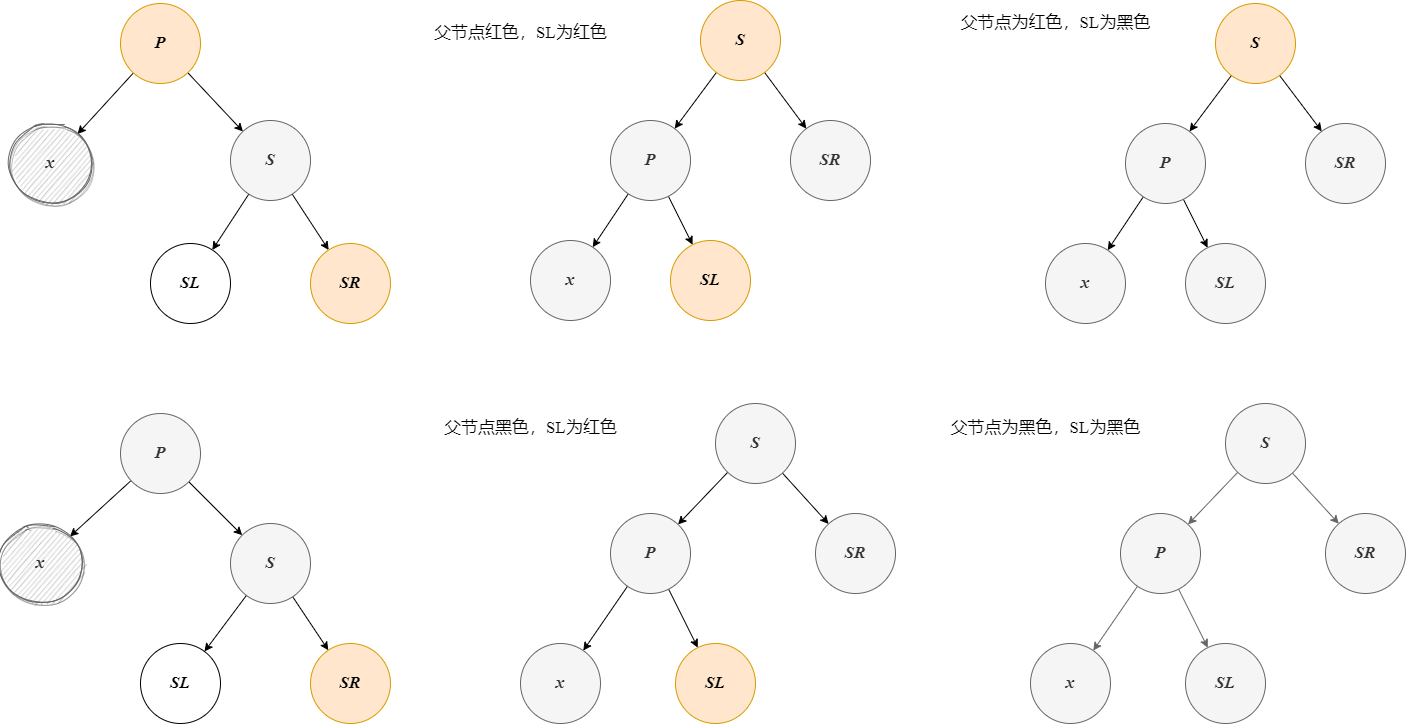

The diagram above was exported from draw.io. Its source (the exported page's mxGraphModel, read from the mxfile embedded in the PNG):
<mxGraphModel dx="1574" dy="1193" grid="0" gridSize="10" guides="1" tooltips="1" connect="1" arrows="1" fold="1" page="1" pageScale="1" pageWidth="1169" pageHeight="827" math="0" shadow="0">
  <root>
    <mxCell id="0" />
    <mxCell id="1" parent="0" />
    <mxCell id="K1hPU4QQoVHuUpH7VcAf-70" value="" style="edgeStyle=none;rounded=0;orthogonalLoop=1;jettySize=auto;html=1;fontFamily=Times New Roman;fontSize=17;" parent="1" source="K1hPU4QQoVHuUpH7VcAf-68" target="K1hPU4QQoVHuUpH7VcAf-69" edge="1">
      <mxGeometry relative="1" as="geometry" />
    </mxCell>
    <mxCell id="K1hPU4QQoVHuUpH7VcAf-72" value="" style="edgeStyle=none;rounded=0;orthogonalLoop=1;jettySize=auto;html=1;fontFamily=Times New Roman;fontSize=17;" parent="1" source="K1hPU4QQoVHuUpH7VcAf-68" target="K1hPU4QQoVHuUpH7VcAf-71" edge="1">
      <mxGeometry relative="1" as="geometry" />
    </mxCell>
    <mxCell id="K1hPU4QQoVHuUpH7VcAf-68" value="&lt;b&gt;&lt;i&gt;P&lt;/i&gt;&lt;/b&gt;" style="ellipse;whiteSpace=wrap;html=1;aspect=fixed;rounded=1;shadow=0;glass=0;sketch=0;fontFamily=Times New Roman;fontSize=17;strokeColor=#d79b00;fillColor=#ffe6cc;" parent="1" vertex="1">
      <mxGeometry x="180" y="70" width="80" height="80" as="geometry" />
    </mxCell>
    <mxCell id="K1hPU4QQoVHuUpH7VcAf-69" value="&lt;b&gt;&lt;i&gt;x&lt;/i&gt;&lt;/b&gt;" style="ellipse;whiteSpace=wrap;html=1;aspect=fixed;rounded=1;shadow=1;glass=0;sketch=1;fontFamily=Times New Roman;fontSize=17;strokeColor=#666666;fillColor=#f5f5f5;fontColor=#333333;" parent="1" vertex="1">
      <mxGeometry x="70" y="190" width="80" height="80" as="geometry" />
    </mxCell>
    <mxCell id="K1hPU4QQoVHuUpH7VcAf-74" value="" style="edgeStyle=none;rounded=0;orthogonalLoop=1;jettySize=auto;html=1;fontFamily=Times New Roman;fontSize=17;" parent="1" source="K1hPU4QQoVHuUpH7VcAf-71" target="K1hPU4QQoVHuUpH7VcAf-73" edge="1">
      <mxGeometry relative="1" as="geometry" />
    </mxCell>
    <mxCell id="K1hPU4QQoVHuUpH7VcAf-76" value="" style="edgeStyle=none;rounded=0;orthogonalLoop=1;jettySize=auto;html=1;fontFamily=Times New Roman;fontSize=17;" parent="1" source="K1hPU4QQoVHuUpH7VcAf-71" target="K1hPU4QQoVHuUpH7VcAf-75" edge="1">
      <mxGeometry relative="1" as="geometry" />
    </mxCell>
    <mxCell id="K1hPU4QQoVHuUpH7VcAf-71" value="&lt;b&gt;&lt;i&gt;S&lt;/i&gt;&lt;/b&gt;" style="ellipse;whiteSpace=wrap;html=1;aspect=fixed;rounded=1;shadow=0;glass=0;sketch=0;fontFamily=Times New Roman;fontSize=17;strokeColor=#666666;fillColor=#f5f5f5;fontColor=#333333;" parent="1" vertex="1">
      <mxGeometry x="290" y="187" width="80" height="80" as="geometry" />
    </mxCell>
    <mxCell id="K1hPU4QQoVHuUpH7VcAf-73" value="&lt;b&gt;&lt;i&gt;SL&lt;/i&gt;&lt;/b&gt;" style="ellipse;whiteSpace=wrap;html=1;aspect=fixed;rounded=1;shadow=0;glass=0;sketch=0;fontFamily=Times New Roman;fontSize=17;" parent="1" vertex="1">
      <mxGeometry x="210" y="310" width="80" height="80" as="geometry" />
    </mxCell>
    <mxCell id="K1hPU4QQoVHuUpH7VcAf-75" value="&lt;b&gt;&lt;i&gt;SR&lt;/i&gt;&lt;/b&gt;" style="ellipse;whiteSpace=wrap;html=1;aspect=fixed;rounded=1;shadow=0;glass=0;sketch=0;fontFamily=Times New Roman;fontSize=17;strokeColor=#d79b00;fillColor=#ffe6cc;" parent="1" vertex="1">
      <mxGeometry x="370" y="310" width="80" height="80" as="geometry" />
    </mxCell>
    <mxCell id="K1hPU4QQoVHuUpH7VcAf-79" value="" style="edgeStyle=none;rounded=0;orthogonalLoop=1;jettySize=auto;html=1;fontFamily=Times New Roman;fontSize=17;" parent="1" source="K1hPU4QQoVHuUpH7VcAf-77" target="K1hPU4QQoVHuUpH7VcAf-78" edge="1">
      <mxGeometry relative="1" as="geometry" />
    </mxCell>
    <mxCell id="K1hPU4QQoVHuUpH7VcAf-85" value="" style="edgeStyle=none;rounded=0;orthogonalLoop=1;jettySize=auto;html=1;fontFamily=Times New Roman;fontSize=17;" parent="1" source="K1hPU4QQoVHuUpH7VcAf-77" target="K1hPU4QQoVHuUpH7VcAf-84" edge="1">
      <mxGeometry relative="1" as="geometry" />
    </mxCell>
    <mxCell id="K1hPU4QQoVHuUpH7VcAf-77" value="&lt;b&gt;&lt;i&gt;S&lt;/i&gt;&lt;/b&gt;" style="ellipse;whiteSpace=wrap;html=1;aspect=fixed;rounded=1;shadow=0;glass=0;sketch=0;fontFamily=Times New Roman;fontSize=17;strokeColor=#d79b00;fillColor=#ffe6cc;" parent="1" vertex="1">
      <mxGeometry x="760" y="67" width="80" height="80" as="geometry" />
    </mxCell>
    <mxCell id="K1hPU4QQoVHuUpH7VcAf-81" value="" style="edgeStyle=none;rounded=0;orthogonalLoop=1;jettySize=auto;html=1;fontFamily=Times New Roman;fontSize=17;" parent="1" source="K1hPU4QQoVHuUpH7VcAf-78" target="K1hPU4QQoVHuUpH7VcAf-80" edge="1">
      <mxGeometry relative="1" as="geometry" />
    </mxCell>
    <mxCell id="K1hPU4QQoVHuUpH7VcAf-83" value="" style="edgeStyle=none;rounded=0;orthogonalLoop=1;jettySize=auto;html=1;fontFamily=Times New Roman;fontSize=17;" parent="1" source="K1hPU4QQoVHuUpH7VcAf-78" target="K1hPU4QQoVHuUpH7VcAf-82" edge="1">
      <mxGeometry relative="1" as="geometry" />
    </mxCell>
    <mxCell id="K1hPU4QQoVHuUpH7VcAf-78" value="&lt;b&gt;&lt;i&gt;P&lt;/i&gt;&lt;/b&gt;" style="ellipse;whiteSpace=wrap;html=1;aspect=fixed;rounded=1;shadow=0;glass=0;sketch=0;fontFamily=Times New Roman;fontSize=17;strokeColor=#666666;fillColor=#f5f5f5;fontColor=#333333;" parent="1" vertex="1">
      <mxGeometry x="670" y="187" width="80" height="80" as="geometry" />
    </mxCell>
    <mxCell id="K1hPU4QQoVHuUpH7VcAf-80" value="&lt;span&gt;&lt;i&gt;x&lt;/i&gt;&lt;/span&gt;" style="ellipse;whiteSpace=wrap;html=1;aspect=fixed;rounded=1;shadow=0;glass=0;sketch=0;fontFamily=Times New Roman;fontSize=17;strokeColor=#666666;fillColor=#f5f5f5;fontStyle=1;fontColor=#333333;" parent="1" vertex="1">
      <mxGeometry x="590" y="307" width="80" height="80" as="geometry" />
    </mxCell>
    <mxCell id="K1hPU4QQoVHuUpH7VcAf-82" value="&lt;b&gt;&lt;i&gt;SL&lt;/i&gt;&lt;/b&gt;" style="ellipse;whiteSpace=wrap;html=1;aspect=fixed;rounded=1;shadow=0;glass=0;sketch=0;fontFamily=Times New Roman;fontSize=17;strokeColor=#d79b00;fillColor=#ffe6cc;" parent="1" vertex="1">
      <mxGeometry x="730" y="307" width="80" height="80" as="geometry" />
    </mxCell>
    <mxCell id="K1hPU4QQoVHuUpH7VcAf-84" value="&lt;b&gt;&lt;i&gt;SR&lt;/i&gt;&lt;/b&gt;" style="ellipse;whiteSpace=wrap;html=1;aspect=fixed;rounded=1;shadow=0;glass=0;sketch=0;fontFamily=Times New Roman;fontSize=17;strokeColor=#666666;fillColor=#f5f5f5;fontColor=#333333;" parent="1" vertex="1">
      <mxGeometry x="850" y="187" width="80" height="80" as="geometry" />
    </mxCell>
    <mxCell id="K1hPU4QQoVHuUpH7VcAf-95" value="" style="edgeStyle=none;rounded=0;orthogonalLoop=1;jettySize=auto;html=1;fontFamily=Times New Roman;fontSize=17;" parent="1" source="K1hPU4QQoVHuUpH7VcAf-97" target="K1hPU4QQoVHuUpH7VcAf-100" edge="1">
      <mxGeometry relative="1" as="geometry" />
    </mxCell>
    <mxCell id="K1hPU4QQoVHuUpH7VcAf-96" value="" style="edgeStyle=none;rounded=0;orthogonalLoop=1;jettySize=auto;html=1;fontFamily=Times New Roman;fontSize=17;" parent="1" source="K1hPU4QQoVHuUpH7VcAf-97" target="K1hPU4QQoVHuUpH7VcAf-103" edge="1">
      <mxGeometry relative="1" as="geometry" />
    </mxCell>
    <mxCell id="K1hPU4QQoVHuUpH7VcAf-97" value="&lt;b&gt;&lt;i&gt;S&lt;/i&gt;&lt;/b&gt;" style="ellipse;whiteSpace=wrap;html=1;aspect=fixed;rounded=1;shadow=0;glass=0;sketch=0;fontFamily=Times New Roman;fontSize=17;strokeColor=#d79b00;fillColor=#ffe6cc;" parent="1" vertex="1">
      <mxGeometry x="1275" y="70" width="80" height="80" as="geometry" />
    </mxCell>
    <mxCell id="K1hPU4QQoVHuUpH7VcAf-98" value="" style="edgeStyle=none;rounded=0;orthogonalLoop=1;jettySize=auto;html=1;fontFamily=Times New Roman;fontSize=17;" parent="1" source="K1hPU4QQoVHuUpH7VcAf-100" target="K1hPU4QQoVHuUpH7VcAf-101" edge="1">
      <mxGeometry relative="1" as="geometry" />
    </mxCell>
    <mxCell id="K1hPU4QQoVHuUpH7VcAf-99" value="" style="edgeStyle=none;rounded=0;orthogonalLoop=1;jettySize=auto;html=1;fontFamily=Times New Roman;fontSize=17;" parent="1" source="K1hPU4QQoVHuUpH7VcAf-100" target="K1hPU4QQoVHuUpH7VcAf-102" edge="1">
      <mxGeometry relative="1" as="geometry" />
    </mxCell>
    <mxCell id="K1hPU4QQoVHuUpH7VcAf-100" value="&lt;b&gt;&lt;i&gt;P&lt;/i&gt;&lt;/b&gt;" style="ellipse;whiteSpace=wrap;html=1;aspect=fixed;rounded=1;shadow=0;glass=0;sketch=0;fontFamily=Times New Roman;fontSize=17;strokeColor=#666666;fillColor=#f5f5f5;fontColor=#333333;" parent="1" vertex="1">
      <mxGeometry x="1185" y="190" width="80" height="80" as="geometry" />
    </mxCell>
    <mxCell id="K1hPU4QQoVHuUpH7VcAf-101" value="&lt;span&gt;&lt;i&gt;x&lt;/i&gt;&lt;/span&gt;" style="ellipse;whiteSpace=wrap;html=1;aspect=fixed;rounded=1;shadow=0;glass=0;sketch=0;fontFamily=Times New Roman;fontSize=17;strokeColor=#666666;fillColor=#f5f5f5;fontStyle=1;fontColor=#333333;" parent="1" vertex="1">
      <mxGeometry x="1105" y="310" width="80" height="80" as="geometry" />
    </mxCell>
    <mxCell id="K1hPU4QQoVHuUpH7VcAf-102" value="&lt;b&gt;&lt;i&gt;SL&lt;/i&gt;&lt;/b&gt;" style="ellipse;whiteSpace=wrap;html=1;aspect=fixed;rounded=1;shadow=0;glass=0;sketch=0;fontFamily=Times New Roman;fontSize=17;strokeColor=#666666;fillColor=#f5f5f5;fontColor=#333333;" parent="1" vertex="1">
      <mxGeometry x="1245" y="310" width="80" height="80" as="geometry" />
    </mxCell>
    <mxCell id="K1hPU4QQoVHuUpH7VcAf-103" value="&lt;b&gt;&lt;i&gt;SR&lt;/i&gt;&lt;/b&gt;" style="ellipse;whiteSpace=wrap;html=1;aspect=fixed;rounded=1;shadow=0;glass=0;sketch=0;fontFamily=Times New Roman;fontSize=17;strokeColor=#666666;fillColor=#f5f5f5;fontColor=#333333;" parent="1" vertex="1">
      <mxGeometry x="1365" y="190" width="80" height="80" as="geometry" />
    </mxCell>
    <mxCell id="K1hPU4QQoVHuUpH7VcAf-104" value="父节点红色，SL为红色" style="text;html=1;align=center;verticalAlign=middle;resizable=0;points=[];autosize=1;strokeColor=none;fillColor=none;fontSize=17;fontFamily=Times New Roman;" parent="1" vertex="1">
      <mxGeometry x="485" y="85" width="190" height="30" as="geometry" />
    </mxCell>
    <mxCell id="K1hPU4QQoVHuUpH7VcAf-105" value="父节点为红色，SL为黑色" style="text;html=1;align=center;verticalAlign=middle;resizable=0;points=[];autosize=1;strokeColor=none;fillColor=none;fontSize=17;fontFamily=Times New Roman;" parent="1" vertex="1">
      <mxGeometry x="1010" y="75" width="210" height="30" as="geometry" />
    </mxCell>
    <mxCell id="K1hPU4QQoVHuUpH7VcAf-108" value="" style="edgeStyle=none;rounded=0;orthogonalLoop=1;jettySize=auto;html=1;fontFamily=Times New Roman;fontSize=17;" parent="1" source="K1hPU4QQoVHuUpH7VcAf-106" target="K1hPU4QQoVHuUpH7VcAf-107" edge="1">
      <mxGeometry relative="1" as="geometry" />
    </mxCell>
    <mxCell id="K1hPU4QQoVHuUpH7VcAf-110" value="" style="edgeStyle=none;rounded=0;orthogonalLoop=1;jettySize=auto;html=1;fontFamily=Times New Roman;fontSize=17;" parent="1" source="K1hPU4QQoVHuUpH7VcAf-106" target="K1hPU4QQoVHuUpH7VcAf-109" edge="1">
      <mxGeometry relative="1" as="geometry" />
    </mxCell>
    <mxCell id="K1hPU4QQoVHuUpH7VcAf-106" value="&lt;i&gt;&lt;b&gt;P&lt;/b&gt;&lt;/i&gt;" style="ellipse;whiteSpace=wrap;html=1;aspect=fixed;rounded=1;shadow=0;glass=0;sketch=0;fontFamily=Times New Roman;fontSize=17;strokeColor=#666666;fillColor=#f5f5f5;fontColor=#333333;" parent="1" vertex="1">
      <mxGeometry x="180" y="480" width="80" height="80" as="geometry" />
    </mxCell>
    <mxCell id="K1hPU4QQoVHuUpH7VcAf-107" value="&lt;i&gt;&lt;b&gt;x&lt;/b&gt;&lt;/i&gt;" style="ellipse;whiteSpace=wrap;html=1;aspect=fixed;rounded=1;shadow=1;glass=0;sketch=1;fontFamily=Times New Roman;fontSize=17;strokeColor=#666666;fillColor=#f5f5f5;fontColor=#333333;" parent="1" vertex="1">
      <mxGeometry x="60" y="590" width="80" height="80" as="geometry" />
    </mxCell>
    <mxCell id="K1hPU4QQoVHuUpH7VcAf-112" value="" style="edgeStyle=none;rounded=0;orthogonalLoop=1;jettySize=auto;html=1;fontFamily=Times New Roman;fontSize=17;" parent="1" source="K1hPU4QQoVHuUpH7VcAf-109" target="K1hPU4QQoVHuUpH7VcAf-111" edge="1">
      <mxGeometry relative="1" as="geometry" />
    </mxCell>
    <mxCell id="K1hPU4QQoVHuUpH7VcAf-114" value="" style="edgeStyle=none;rounded=0;orthogonalLoop=1;jettySize=auto;html=1;fontFamily=Times New Roman;fontSize=17;" parent="1" source="K1hPU4QQoVHuUpH7VcAf-109" target="K1hPU4QQoVHuUpH7VcAf-113" edge="1">
      <mxGeometry relative="1" as="geometry" />
    </mxCell>
    <mxCell id="K1hPU4QQoVHuUpH7VcAf-109" value="&lt;i&gt;&lt;b&gt;S&lt;/b&gt;&lt;/i&gt;" style="ellipse;whiteSpace=wrap;html=1;aspect=fixed;rounded=1;shadow=0;glass=0;sketch=0;fontFamily=Times New Roman;fontSize=17;strokeColor=#666666;fillColor=#f5f5f5;fontColor=#333333;" parent="1" vertex="1">
      <mxGeometry x="290" y="590" width="80" height="80" as="geometry" />
    </mxCell>
    <mxCell id="K1hPU4QQoVHuUpH7VcAf-111" value="&lt;i&gt;&lt;b&gt;SL&lt;/b&gt;&lt;/i&gt;" style="ellipse;whiteSpace=wrap;html=1;aspect=fixed;rounded=1;shadow=0;glass=0;sketch=0;fontFamily=Times New Roman;fontSize=17;" parent="1" vertex="1">
      <mxGeometry x="200" y="710" width="80" height="80" as="geometry" />
    </mxCell>
    <mxCell id="K1hPU4QQoVHuUpH7VcAf-113" value="&lt;i&gt;&lt;b&gt;SR&lt;/b&gt;&lt;/i&gt;" style="ellipse;whiteSpace=wrap;html=1;aspect=fixed;rounded=1;shadow=0;glass=0;sketch=0;fontFamily=Times New Roman;fontSize=17;strokeColor=#d79b00;fillColor=#ffe6cc;" parent="1" vertex="1">
      <mxGeometry x="370" y="710" width="80" height="80" as="geometry" />
    </mxCell>
    <mxCell id="K1hPU4QQoVHuUpH7VcAf-117" value="" style="edgeStyle=none;rounded=0;orthogonalLoop=1;jettySize=auto;html=1;fontFamily=Times New Roman;fontSize=17;" parent="1" source="K1hPU4QQoVHuUpH7VcAf-115" target="K1hPU4QQoVHuUpH7VcAf-116" edge="1">
      <mxGeometry relative="1" as="geometry" />
    </mxCell>
    <mxCell id="K1hPU4QQoVHuUpH7VcAf-119" value="" style="edgeStyle=none;rounded=0;orthogonalLoop=1;jettySize=auto;html=1;fontFamily=Times New Roman;fontSize=17;" parent="1" source="K1hPU4QQoVHuUpH7VcAf-115" target="K1hPU4QQoVHuUpH7VcAf-118" edge="1">
      <mxGeometry relative="1" as="geometry" />
    </mxCell>
    <mxCell id="K1hPU4QQoVHuUpH7VcAf-115" value="&lt;b&gt;&lt;i&gt;S&lt;/i&gt;&lt;/b&gt;" style="ellipse;whiteSpace=wrap;html=1;aspect=fixed;rounded=1;shadow=0;glass=0;sketch=0;fontFamily=Times New Roman;fontSize=17;strokeColor=#666666;fillColor=#f5f5f5;fontColor=#333333;" parent="1" vertex="1">
      <mxGeometry x="775" y="470" width="80" height="80" as="geometry" />
    </mxCell>
    <mxCell id="K1hPU4QQoVHuUpH7VcAf-121" value="" style="edgeStyle=none;rounded=0;orthogonalLoop=1;jettySize=auto;html=1;fontFamily=Times New Roman;fontSize=17;" parent="1" source="K1hPU4QQoVHuUpH7VcAf-116" target="K1hPU4QQoVHuUpH7VcAf-120" edge="1">
      <mxGeometry relative="1" as="geometry" />
    </mxCell>
    <mxCell id="K1hPU4QQoVHuUpH7VcAf-123" value="" style="edgeStyle=none;rounded=0;orthogonalLoop=1;jettySize=auto;html=1;fontFamily=Times New Roman;fontSize=17;" parent="1" source="K1hPU4QQoVHuUpH7VcAf-116" target="K1hPU4QQoVHuUpH7VcAf-122" edge="1">
      <mxGeometry relative="1" as="geometry" />
    </mxCell>
    <mxCell id="K1hPU4QQoVHuUpH7VcAf-116" value="&lt;b&gt;&lt;i&gt;P&lt;/i&gt;&lt;/b&gt;" style="ellipse;whiteSpace=wrap;html=1;aspect=fixed;rounded=1;shadow=0;glass=0;sketch=0;fontFamily=Times New Roman;fontSize=17;strokeColor=#666666;fillColor=#f5f5f5;fontColor=#333333;" parent="1" vertex="1">
      <mxGeometry x="670" y="580" width="80" height="80" as="geometry" />
    </mxCell>
    <mxCell id="K1hPU4QQoVHuUpH7VcAf-118" value="&lt;b&gt;&lt;i&gt;SR&lt;/i&gt;&lt;/b&gt;" style="ellipse;whiteSpace=wrap;html=1;aspect=fixed;rounded=1;shadow=0;glass=0;sketch=0;fontFamily=Times New Roman;fontSize=17;strokeColor=#666666;fillColor=#f5f5f5;fontColor=#333333;" parent="1" vertex="1">
      <mxGeometry x="875" y="580" width="80" height="80" as="geometry" />
    </mxCell>
    <mxCell id="K1hPU4QQoVHuUpH7VcAf-120" value="&lt;b&gt;&lt;i&gt;SL&lt;/i&gt;&lt;/b&gt;" style="ellipse;whiteSpace=wrap;html=1;aspect=fixed;rounded=1;shadow=0;glass=0;sketch=0;fontFamily=Times New Roman;fontSize=17;strokeColor=#d79b00;fillColor=#ffe6cc;" parent="1" vertex="1">
      <mxGeometry x="735" y="710" width="80" height="80" as="geometry" />
    </mxCell>
    <mxCell id="K1hPU4QQoVHuUpH7VcAf-122" value="&lt;b&gt;&lt;i&gt;x&lt;/i&gt;&lt;/b&gt;" style="ellipse;whiteSpace=wrap;html=1;aspect=fixed;rounded=1;shadow=0;glass=0;sketch=0;fontFamily=Times New Roman;fontSize=17;strokeColor=#666666;fillColor=#f5f5f5;fontColor=#333333;" parent="1" vertex="1">
      <mxGeometry x="580" y="710" width="80" height="80" as="geometry" />
    </mxCell>
    <mxCell id="K1hPU4QQoVHuUpH7VcAf-125" value="" style="edgeStyle=none;rounded=0;orthogonalLoop=1;jettySize=auto;html=1;fontFamily=Times New Roman;fontSize=17;fillColor=#f5f5f5;strokeColor=#666666;" parent="1" source="K1hPU4QQoVHuUpH7VcAf-127" target="K1hPU4QQoVHuUpH7VcAf-130" edge="1">
      <mxGeometry relative="1" as="geometry" />
    </mxCell>
    <mxCell id="K1hPU4QQoVHuUpH7VcAf-126" value="" style="edgeStyle=none;rounded=0;orthogonalLoop=1;jettySize=auto;html=1;fontFamily=Times New Roman;fontSize=17;fillColor=#f5f5f5;strokeColor=#666666;" parent="1" source="K1hPU4QQoVHuUpH7VcAf-127" target="K1hPU4QQoVHuUpH7VcAf-131" edge="1">
      <mxGeometry relative="1" as="geometry" />
    </mxCell>
    <mxCell id="K1hPU4QQoVHuUpH7VcAf-127" value="&lt;b&gt;&lt;i&gt;S&lt;/i&gt;&lt;/b&gt;" style="ellipse;whiteSpace=wrap;html=1;aspect=fixed;rounded=1;shadow=0;glass=0;sketch=0;fontFamily=Times New Roman;fontSize=17;strokeColor=#666666;fillColor=#f5f5f5;fontColor=#333333;" parent="1" vertex="1">
      <mxGeometry x="1285" y="470" width="80" height="80" as="geometry" />
    </mxCell>
    <mxCell id="K1hPU4QQoVHuUpH7VcAf-128" value="" style="edgeStyle=none;rounded=0;orthogonalLoop=1;jettySize=auto;html=1;fontFamily=Times New Roman;fontSize=17;fillColor=#f5f5f5;strokeColor=#666666;" parent="1" source="K1hPU4QQoVHuUpH7VcAf-130" target="K1hPU4QQoVHuUpH7VcAf-132" edge="1">
      <mxGeometry relative="1" as="geometry" />
    </mxCell>
    <mxCell id="K1hPU4QQoVHuUpH7VcAf-129" value="" style="edgeStyle=none;rounded=0;orthogonalLoop=1;jettySize=auto;html=1;fontFamily=Times New Roman;fontSize=17;fillColor=#f5f5f5;strokeColor=#666666;" parent="1" source="K1hPU4QQoVHuUpH7VcAf-130" target="K1hPU4QQoVHuUpH7VcAf-133" edge="1">
      <mxGeometry relative="1" as="geometry" />
    </mxCell>
    <mxCell id="K1hPU4QQoVHuUpH7VcAf-130" value="&lt;b&gt;&lt;i&gt;P&lt;/i&gt;&lt;/b&gt;" style="ellipse;whiteSpace=wrap;html=1;aspect=fixed;rounded=1;shadow=0;glass=0;sketch=0;fontFamily=Times New Roman;fontSize=17;strokeColor=#666666;fillColor=#f5f5f5;fontColor=#333333;" parent="1" vertex="1">
      <mxGeometry x="1180" y="580" width="80" height="80" as="geometry" />
    </mxCell>
    <mxCell id="K1hPU4QQoVHuUpH7VcAf-131" value="&lt;b&gt;&lt;i&gt;SR&lt;/i&gt;&lt;/b&gt;" style="ellipse;whiteSpace=wrap;html=1;aspect=fixed;rounded=1;shadow=0;glass=0;sketch=0;fontFamily=Times New Roman;fontSize=17;strokeColor=#666666;fillColor=#f5f5f5;fontColor=#333333;" parent="1" vertex="1">
      <mxGeometry x="1385" y="580" width="80" height="80" as="geometry" />
    </mxCell>
    <mxCell id="K1hPU4QQoVHuUpH7VcAf-132" value="&lt;b&gt;&lt;i&gt;SL&lt;/i&gt;&lt;/b&gt;" style="ellipse;whiteSpace=wrap;html=1;aspect=fixed;rounded=1;shadow=0;glass=0;sketch=0;fontFamily=Times New Roman;fontSize=17;strokeColor=#666666;fillColor=#f5f5f5;fontColor=#333333;" parent="1" vertex="1">
      <mxGeometry x="1245" y="710" width="80" height="80" as="geometry" />
    </mxCell>
    <mxCell id="K1hPU4QQoVHuUpH7VcAf-133" value="&lt;b&gt;&lt;i&gt;x&lt;/i&gt;&lt;/b&gt;" style="ellipse;whiteSpace=wrap;html=1;aspect=fixed;rounded=1;shadow=0;glass=0;sketch=0;fontFamily=Times New Roman;fontSize=17;strokeColor=#666666;fillColor=#f5f5f5;fontColor=#333333;" parent="1" vertex="1">
      <mxGeometry x="1090" y="710" width="80" height="80" as="geometry" />
    </mxCell>
    <mxCell id="K1hPU4QQoVHuUpH7VcAf-134" value="父节点黑色，SL为红色" style="text;html=1;align=center;verticalAlign=middle;resizable=0;points=[];autosize=1;strokeColor=none;fillColor=none;fontSize=17;fontFamily=Times New Roman;" parent="1" vertex="1">
      <mxGeometry x="495" y="480" width="190" height="30" as="geometry" />
    </mxCell>
    <mxCell id="K1hPU4QQoVHuUpH7VcAf-135" value="父节点为黑色，SL为黑色" style="text;html=1;align=center;verticalAlign=middle;resizable=0;points=[];autosize=1;strokeColor=none;fillColor=none;fontSize=17;fontFamily=Times New Roman;" parent="1" vertex="1">
      <mxGeometry x="1000" y="480" width="210" height="30" as="geometry" />
    </mxCell>
  </root>
</mxGraphModel>